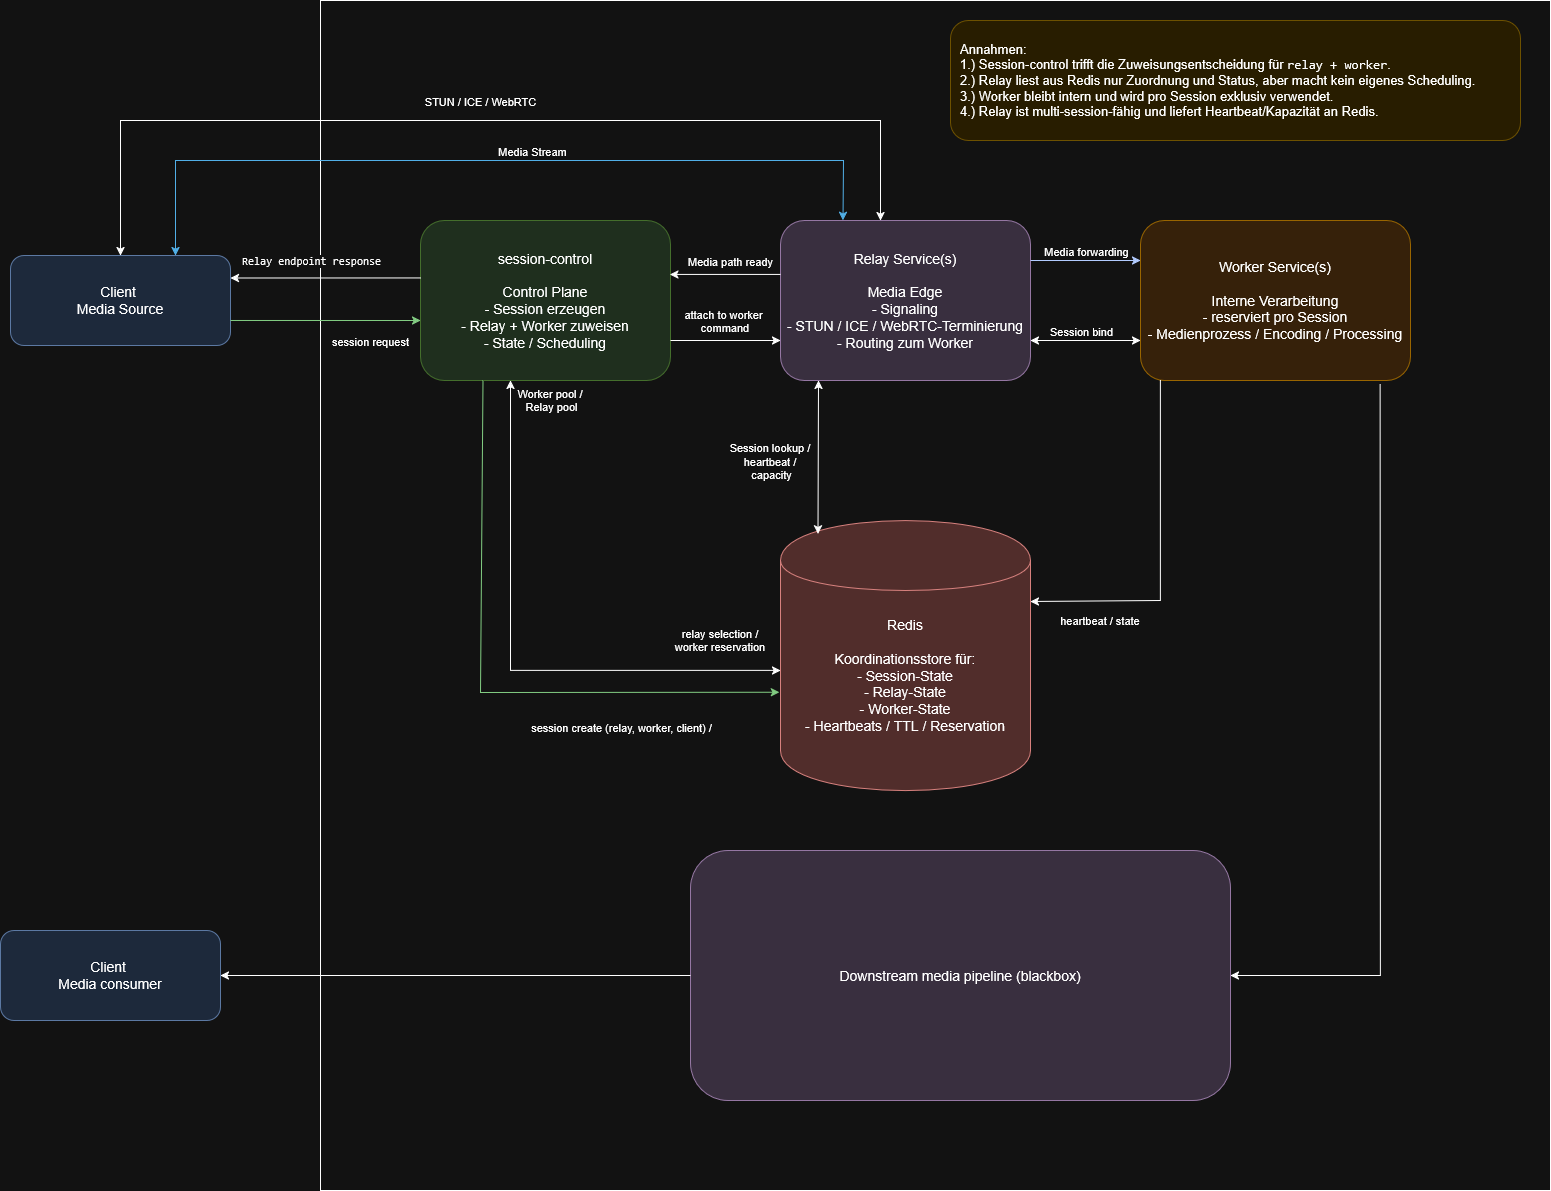

The diagram above was exported from draw.io. Its source (the exported page's mxGraphModel, read from the mxfile embedded in the PNG):
<mxGraphModel dx="2372" dy="1322" grid="1" gridSize="10" guides="1" tooltips="1" connect="1" arrows="1" fold="1" page="1" pageScale="1" pageWidth="1169" pageHeight="827" math="0" shadow="0">
  <root>
    <mxCell id="0" />
    <mxCell id="1" parent="0" />
    <mxCell id="si7vIvjb44SnL5w7wnc3-32" parent="1" style="rounded=0;whiteSpace=wrap;html=1;movable=0;resizable=0;rotatable=0;deletable=0;editable=0;locked=1;connectable=0;" value="" vertex="1">
      <mxGeometry height="1190" width="1230" x="560" y="180" as="geometry" />
    </mxCell>
    <mxCell id="12" parent="1" style="rounded=1;whiteSpace=wrap;html=1;fillColor=#dae8fc;strokeColor=#6c8ebf;fontSize=14;" value="Client&amp;nbsp;&lt;br&gt;Media Source" vertex="1">
      <mxGeometry height="90" width="220" x="250" y="435" as="geometry" />
    </mxCell>
    <mxCell id="13" parent="1" style="rounded=1;whiteSpace=wrap;html=1;fillColor=#d5e8d4;strokeColor=#82b366;fontSize=14;" value="session-control&#10;&#10;Control Plane&#10;- Session erzeugen&#10;- Relay + Worker zuweisen&#10;- State / Scheduling" vertex="1">
      <mxGeometry height="160" width="250" x="660" y="400" as="geometry" />
    </mxCell>
    <mxCell id="14" parent="1" style="rounded=1;whiteSpace=wrap;html=1;fillColor=#e1d5e7;strokeColor=#9673a6;fontSize=14;" value="Relay Service(s)&#10;&#10;Media Edge&#10;- Signaling&#10;- STUN / ICE / WebRTC-Terminierung&#10;- Routing zum Worker" vertex="1">
      <mxGeometry height="160" width="250" x="1020" y="400" as="geometry" />
    </mxCell>
    <mxCell id="15" parent="1" style="rounded=1;whiteSpace=wrap;html=1;fillColor=#ffe6cc;strokeColor=#d79b00;fontSize=14;" value="Worker Service(s)&#10;&#10;Interne Verarbeitung&#10;- reserviert pro Session&#10;- Medienprozess / Encoding / Processing" vertex="1">
      <mxGeometry height="160" width="270" x="1380" y="400" as="geometry" />
    </mxCell>
    <mxCell id="16" parent="1" style="shape=cylinder;whiteSpace=wrap;html=1;boundedLbl=1;fillColor=#f8cecc;strokeColor=#b85450;fontSize=14;" value="Redis&#10;&#10;Koordinationsstore für:&#10;- Session-State&#10;- Relay-State&#10;- Worker-State&#10;- Heartbeats / TTL / Reservation" vertex="1">
      <mxGeometry height="270" width="250" x="1020" y="700" as="geometry" />
    </mxCell>
    <mxCell id="24" parent="1" style="rounded=1;whiteSpace=wrap;html=1;fillColor=#fff2cc;strokeColor=#d6b656;fontSize=13;align=left;spacingLeft=8;" value="Annahmen:&amp;nbsp;&lt;br&gt;1.) Session-control trifft die Zuweisungsentscheidung für &lt;code data-start=&quot;2259&quot; data-end=&quot;2275&quot;&gt;relay + worker&lt;/code&gt;.&lt;br&gt;2.) Relay liest aus Redis nur Zuordnung und Status, aber macht kein eigenes Scheduling.&lt;br&gt;&lt;div&gt;3.) Worker bleibt intern und wird pro Session exklusiv verwendet.&lt;/div&gt;&lt;div&gt;4.)&amp;nbsp;Relay ist multi-session-fähig und liefert Heartbeat/Kapazität an Redis.&lt;/div&gt;" vertex="1">
      <mxGeometry height="120" width="570" x="1190" y="200" as="geometry" />
    </mxCell>
    <mxCell id="si7vIvjb44SnL5w7wnc3-33" parent="1" style="rounded=1;whiteSpace=wrap;html=1;fillColor=#dae8fc;strokeColor=#6c8ebf;fontSize=14;" value="Client&amp;nbsp;&lt;br&gt;Media consumer" vertex="1">
      <mxGeometry height="90" width="220" x="240" y="1110" as="geometry" />
    </mxCell>
    <mxCell id="si7vIvjb44SnL5w7wnc3-35" edge="1" parent="1" source="12" style="endArrow=classic;html=1;rounded=0;fillColor=#008a00;strokeColor=#005700;exitX=1;exitY=0.722;exitDx=0;exitDy=0;exitPerimeter=0;entryX=0;entryY=0.625;entryDx=0;entryDy=0;entryPerimeter=0;" target="13" value="">
      <mxGeometry height="50" relative="1" width="50" as="geometry">
        <mxPoint x="480" y="500" as="sourcePoint" />
        <mxPoint x="620" y="500" as="targetPoint" />
      </mxGeometry>
    </mxCell>
    <mxCell id="si7vIvjb44SnL5w7wnc3-36" connectable="0" parent="si7vIvjb44SnL5w7wnc3-35" style="edgeLabel;html=1;align=center;verticalAlign=middle;resizable=0;points=[];" value="session request" vertex="1">
      <mxGeometry relative="1" x="-0.037" y="-3" as="geometry">
        <mxPoint x="48" y="17" as="offset" />
      </mxGeometry>
    </mxCell>
    <mxCell id="si7vIvjb44SnL5w7wnc3-39" edge="1" parent="1" source="13" style="endArrow=classic;html=1;rounded=0;exitX=0.25;exitY=1;exitDx=0;exitDy=0;entryX=-0.005;entryY=0.636;entryDx=0;entryDy=0;entryPerimeter=0;fillColor=#008a00;strokeColor=#005700;" target="16" value="">
      <mxGeometry height="50" relative="1" width="50" as="geometry">
        <Array as="points">
          <mxPoint x="720" y="872" />
        </Array>
        <mxPoint x="20" y="710" as="sourcePoint" />
        <mxPoint x="940" y="1020" as="targetPoint" />
      </mxGeometry>
    </mxCell>
    <mxCell id="si7vIvjb44SnL5w7wnc3-40" connectable="0" parent="si7vIvjb44SnL5w7wnc3-39" style="edgeLabel;html=1;align=center;verticalAlign=middle;resizable=0;points=[];" value="&lt;br&gt;session create (relay, worker, client) /" vertex="1">
      <mxGeometry relative="1" x="-0.2972" y="-2" as="geometry">
        <mxPoint x="141" y="125" as="offset" />
      </mxGeometry>
    </mxCell>
    <mxCell id="si7vIvjb44SnL5w7wnc3-45" edge="1" parent="1" style="endArrow=classic;html=1;rounded=0;entryX=1;entryY=0.3;entryDx=0;entryDy=0;" target="16" value="">
      <mxGeometry height="50" relative="1" width="50" as="geometry">
        <Array as="points">
          <mxPoint x="1400" y="780" />
        </Array>
        <mxPoint x="1400" y="560" as="sourcePoint" />
        <mxPoint x="550" y="550" as="targetPoint" />
      </mxGeometry>
    </mxCell>
    <mxCell id="si7vIvjb44SnL5w7wnc3-48" connectable="0" parent="si7vIvjb44SnL5w7wnc3-45" style="edgeLabel;html=1;align=center;verticalAlign=middle;resizable=0;points=[];" value="heartbeat / state&amp;nbsp;" vertex="1">
      <mxGeometry relative="1" x="-0.3557" as="geometry">
        <mxPoint x="-60" y="127" as="offset" />
      </mxGeometry>
    </mxCell>
    <mxCell id="j-1v6QOVstFtboZoKOSi-24" edge="1" parent="1" source="16" style="endArrow=classic;startArrow=classic;html=1;rounded=0;exitX=0.15;exitY=0.05;exitDx=0;exitDy=0;exitPerimeter=0;" value="">
      <mxGeometry height="50" relative="1" width="50" as="geometry">
        <mxPoint x="980" y="600" as="sourcePoint" />
        <mxPoint x="1058" y="560" as="targetPoint" />
      </mxGeometry>
    </mxCell>
    <mxCell id="j-1v6QOVstFtboZoKOSi-25" connectable="0" parent="j-1v6QOVstFtboZoKOSi-24" style="edgeLabel;html=1;align=center;verticalAlign=middle;resizable=0;points=[];" value="Session lookup /&amp;nbsp;&lt;br&gt;heartbeat /&amp;nbsp;&lt;br&gt;capacity" vertex="1">
      <mxGeometry relative="1" x="0.1646" y="-1" as="geometry">
        <mxPoint x="-49" y="16" as="offset" />
      </mxGeometry>
    </mxCell>
    <mxCell id="j-1v6QOVstFtboZoKOSi-26" edge="1" parent="1" style="endArrow=classic;html=1;rounded=0;" value="">
      <mxGeometry height="50" relative="1" width="50" as="geometry">
        <mxPoint x="1040" y="690" as="sourcePoint" />
        <mxPoint x="1040" y="690" as="targetPoint" />
      </mxGeometry>
    </mxCell>
    <mxCell id="j-1v6QOVstFtboZoKOSi-33" edge="1" parent="1" source="13" style="endArrow=classic;html=1;rounded=0;entryX=1;entryY=0.25;entryDx=0;entryDy=0;exitX=0;exitY=0.359;exitDx=0;exitDy=0;exitPerimeter=0;" target="12" value="">
      <mxGeometry height="50" relative="1" width="50" as="geometry">
        <mxPoint x="620" y="450" as="sourcePoint" />
        <mxPoint x="460" y="469" as="targetPoint" />
      </mxGeometry>
    </mxCell>
    <mxCell id="j-1v6QOVstFtboZoKOSi-34" connectable="0" parent="j-1v6QOVstFtboZoKOSi-33" style="edgeLabel;html=1;align=center;verticalAlign=middle;resizable=0;points=[];" value="&lt;code data-start=&quot;3586&quot; data-end=&quot;3611&quot;&gt;Relay endpoint response&lt;/code&gt;" vertex="1">
      <mxGeometry relative="1" x="0.3191" y="1" as="geometry">
        <mxPoint x="15" y="-18" as="offset" />
      </mxGeometry>
    </mxCell>
    <mxCell id="j-1v6QOVstFtboZoKOSi-35" edge="1" parent="1" source="12" style="endArrow=classic;startArrow=classic;html=1;rounded=0;entryX=0.25;entryY=0;entryDx=0;entryDy=0;exitX=0.75;exitY=0;exitDx=0;exitDy=0;fillColor=#1ba1e2;strokeColor=#006EAF;" target="14" value="">
      <mxGeometry height="50" relative="1" width="50" as="geometry">
        <Array as="points">
          <mxPoint x="415" y="340" />
          <mxPoint x="1083" y="340" />
        </Array>
        <mxPoint x="870" y="570" as="sourcePoint" />
        <mxPoint x="920" y="520" as="targetPoint" />
      </mxGeometry>
    </mxCell>
    <mxCell id="j-1v6QOVstFtboZoKOSi-36" connectable="0" parent="j-1v6QOVstFtboZoKOSi-35" style="edgeLabel;html=1;align=center;verticalAlign=middle;resizable=0;points=[];" value="Media Stream" vertex="1">
      <mxGeometry relative="1" x="0.0945" y="-2" as="geometry">
        <mxPoint y="-12" as="offset" />
      </mxGeometry>
    </mxCell>
    <mxCell id="j-1v6QOVstFtboZoKOSi-37" edge="1" parent="1" source="12" style="endArrow=classic;startArrow=classic;html=1;rounded=0;entryX=0.4;entryY=0;entryDx=0;entryDy=0;entryPerimeter=0;exitX=0.5;exitY=0;exitDx=0;exitDy=0;" target="14" value="">
      <mxGeometry height="50" relative="1" width="50" as="geometry">
        <Array as="points">
          <mxPoint x="360" y="300" />
          <mxPoint x="740" y="300" />
          <mxPoint x="1120" y="300" />
        </Array>
        <mxPoint x="870" y="570" as="sourcePoint" />
        <mxPoint x="920" y="520" as="targetPoint" />
      </mxGeometry>
    </mxCell>
    <mxCell id="j-1v6QOVstFtboZoKOSi-38" connectable="0" parent="j-1v6QOVstFtboZoKOSi-37" style="edgeLabel;html=1;align=center;verticalAlign=middle;resizable=0;points=[];" value="STUN / ICE / WebRTC" vertex="1">
      <mxGeometry relative="1" x="-0.019" as="geometry">
        <mxPoint x="7" y="-20" as="offset" />
      </mxGeometry>
    </mxCell>
    <mxCell id="j-1v6QOVstFtboZoKOSi-39" edge="1" parent="1" style="endArrow=classic;startArrow=classic;html=1;rounded=0;entryX=0.36;entryY=1;entryDx=0;entryDy=0;entryPerimeter=0;" target="13" value="">
      <mxGeometry height="50" relative="1" width="50" as="geometry">
        <Array as="points">
          <mxPoint x="750" y="850" />
        </Array>
        <mxPoint x="1020" y="850" as="sourcePoint" />
        <mxPoint x="920" y="480" as="targetPoint" />
      </mxGeometry>
    </mxCell>
    <mxCell id="j-1v6QOVstFtboZoKOSi-40" connectable="0" parent="j-1v6QOVstFtboZoKOSi-39" style="edgeLabel;html=1;align=center;verticalAlign=middle;resizable=0;points=[];" value="relay selection /&amp;nbsp;&lt;br&gt;worker reservation&amp;nbsp;" vertex="1">
      <mxGeometry relative="1" x="0.4724" y="2" as="geometry">
        <mxPoint x="212" y="112" as="offset" />
      </mxGeometry>
    </mxCell>
    <mxCell id="j-1v6QOVstFtboZoKOSi-41" connectable="0" parent="j-1v6QOVstFtboZoKOSi-39" style="edgeLabel;html=1;align=center;verticalAlign=middle;resizable=0;points=[];" value="Worker pool /&amp;nbsp;&lt;br&gt;Relay pool" vertex="1">
      <mxGeometry relative="1" x="0.5581" y="2" as="geometry">
        <mxPoint x="42" y="-104" as="offset" />
      </mxGeometry>
    </mxCell>
    <mxCell id="j-1v6QOVstFtboZoKOSi-42" parent="1" style="rounded=1;whiteSpace=wrap;html=1;fillColor=#e1d5e7;strokeColor=#9673a6;fontSize=14;" value="Downstream media pipeline (blackbox)" vertex="1">
      <mxGeometry height="250" width="540" x="930" y="1030" as="geometry" />
    </mxCell>
    <mxCell id="j-1v6QOVstFtboZoKOSi-43" edge="1" parent="1" source="j-1v6QOVstFtboZoKOSi-42" style="endArrow=classic;html=1;rounded=0;entryX=1;entryY=0.5;entryDx=0;entryDy=0;exitX=0;exitY=0.5;exitDx=0;exitDy=0;" target="si7vIvjb44SnL5w7wnc3-33" value="">
      <mxGeometry height="50" relative="1" width="50" as="geometry">
        <mxPoint x="930" y="1160" as="sourcePoint" />
        <mxPoint x="880" y="890" as="targetPoint" />
      </mxGeometry>
    </mxCell>
    <mxCell id="j-1v6QOVstFtboZoKOSi-44" edge="1" parent="1" source="15" style="endArrow=classic;html=1;rounded=0;entryX=1;entryY=0.5;entryDx=0;entryDy=0;exitX=0.888;exitY=1.025;exitDx=0;exitDy=0;exitPerimeter=0;" target="j-1v6QOVstFtboZoKOSi-42" value="">
      <mxGeometry height="50" relative="1" width="50" as="geometry">
        <Array as="points">
          <mxPoint x="1620" y="1155" />
        </Array>
        <mxPoint x="1630" y="980" as="sourcePoint" />
        <mxPoint x="1700" y="1130" as="targetPoint" />
      </mxGeometry>
    </mxCell>
    <mxCell id="I7bFrCKLs2EnVr-sBoZ2-24" edge="1" parent="1" source="13" style="endArrow=classic;html=1;rounded=0;exitX=1;exitY=0.75;exitDx=0;exitDy=0;entryX=0;entryY=0.75;entryDx=0;entryDy=0;" target="14" value="">
      <mxGeometry height="50" relative="1" width="50" as="geometry">
        <mxPoint x="940" y="700" as="sourcePoint" />
        <mxPoint x="990" y="650" as="targetPoint" />
      </mxGeometry>
    </mxCell>
    <mxCell id="I7bFrCKLs2EnVr-sBoZ2-25" connectable="0" parent="I7bFrCKLs2EnVr-sBoZ2-24" style="edgeLabel;html=1;align=center;verticalAlign=middle;resizable=0;points=[];" value="attach to worker&lt;br&gt;&amp;nbsp;command" vertex="1">
      <mxGeometry relative="1" x="-0.0529" y="2" as="geometry">
        <mxPoint y="-18" as="offset" />
      </mxGeometry>
    </mxCell>
    <mxCell id="I7bFrCKLs2EnVr-sBoZ2-26" edge="1" parent="1" source="14" style="endArrow=classic;html=1;rounded=0;entryX=0.998;entryY=0.337;entryDx=0;entryDy=0;entryPerimeter=0;exitX=0;exitY=0.337;exitDx=0;exitDy=0;exitPerimeter=0;" target="13" value="">
      <mxGeometry height="50" relative="1" width="50" as="geometry">
        <mxPoint x="910" y="580" as="sourcePoint" />
        <mxPoint x="960" y="530" as="targetPoint" />
      </mxGeometry>
    </mxCell>
    <mxCell id="I7bFrCKLs2EnVr-sBoZ2-27" connectable="0" parent="I7bFrCKLs2EnVr-sBoZ2-26" style="edgeLabel;html=1;align=center;verticalAlign=middle;resizable=0;points=[];" value="Media path ready" vertex="1">
      <mxGeometry relative="1" x="-0.0785" y="-1" as="geometry">
        <mxPoint y="-13" as="offset" />
      </mxGeometry>
    </mxCell>
    <mxCell id="I7bFrCKLs2EnVr-sBoZ2-28" edge="1" parent="1" source="14" style="endArrow=classic;startArrow=classic;html=1;rounded=0;entryX=0;entryY=0.75;entryDx=0;entryDy=0;exitX=1;exitY=0.75;exitDx=0;exitDy=0;" target="15" value="">
      <mxGeometry height="50" relative="1" width="50" as="geometry">
        <mxPoint x="1270" y="530" as="sourcePoint" />
        <mxPoint x="960" y="530" as="targetPoint" />
      </mxGeometry>
    </mxCell>
    <mxCell id="I7bFrCKLs2EnVr-sBoZ2-29" connectable="0" parent="I7bFrCKLs2EnVr-sBoZ2-28" style="edgeLabel;html=1;align=center;verticalAlign=middle;resizable=0;points=[];" value="Session bind" vertex="1">
      <mxGeometry relative="1" x="-0.1628" y="-1" as="geometry">
        <mxPoint x="4" y="-11" as="offset" />
      </mxGeometry>
    </mxCell>
    <mxCell id="I7bFrCKLs2EnVr-sBoZ2-30" edge="1" parent="1" source="14" style="endArrow=classic;html=1;rounded=0;entryX=0;entryY=0.25;entryDx=0;entryDy=0;exitX=1;exitY=0.25;exitDx=0;exitDy=0;fillColor=#0050ef;strokeColor=#001DBC;" target="15" value="">
      <mxGeometry height="50" relative="1" width="50" as="geometry">
        <mxPoint x="910" y="580" as="sourcePoint" />
        <mxPoint x="960" y="530" as="targetPoint" />
      </mxGeometry>
    </mxCell>
    <mxCell id="I7bFrCKLs2EnVr-sBoZ2-34" connectable="0" parent="I7bFrCKLs2EnVr-sBoZ2-30" style="edgeLabel;html=1;align=center;verticalAlign=middle;resizable=0;points=[];" value="Media forwarding" vertex="1">
      <mxGeometry relative="1" x="0.0111" y="-2" as="geometry">
        <mxPoint y="-12" as="offset" />
      </mxGeometry>
    </mxCell>
  </root>
</mxGraphModel>